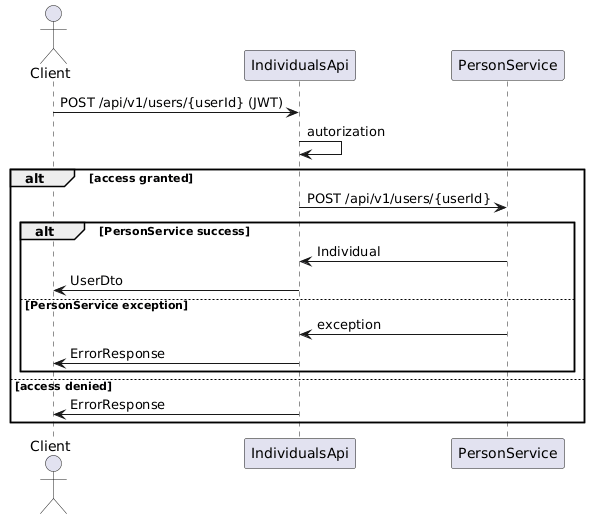

The diagram above was rendered by PlantUML. Its source (embedded in the PNG):
@startuml
actor Client
participant IndividualsApi
participant PersonService

Client -> IndividualsApi: POST /api/v1/users/{userId} (JWT)
IndividualsApi -> IndividualsApi: autorization
alt access granted
    IndividualsApi-> PersonService: POST /api/v1/users/{userId}

    alt PersonService success
        PersonService -> IndividualsApi: Individual
        IndividualsApi -> Client: UserDto
    else PersonService exception
        PersonService -> IndividualsApi: exception
        IndividualsApi -> Client: ErrorResponse
    end

else access denied
    IndividualsApi -> Client: ErrorResponse
end
@enduml